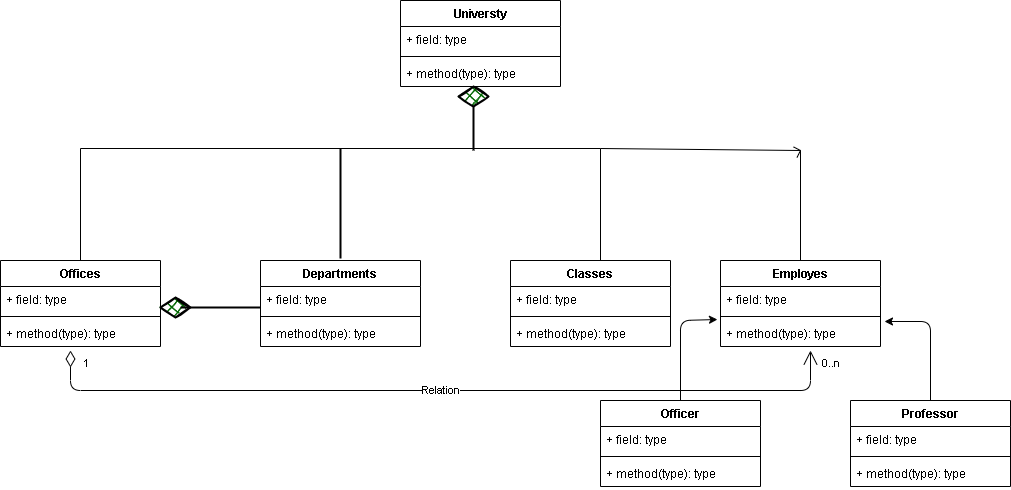

The diagram above was exported from draw.io. Its source (the exported page's mxGraphModel, read from the mxfile embedded in the PNG):
<mxGraphModel dx="1066" dy="401" grid="1" gridSize="10" guides="1" tooltips="1" connect="1" arrows="1" fold="1" page="1" pageScale="1" pageWidth="1169" pageHeight="1654" math="0" shadow="0">
  <root>
    <mxCell id="0" />
    <mxCell id="1" parent="0" />
    <mxCell id="2" value="Universty" style="swimlane;fontStyle=1;align=center;verticalAlign=top;childLayout=stackLayout;horizontal=1;startSize=26;horizontalStack=0;resizeParent=1;resizeParentMax=0;resizeLast=0;collapsible=1;marginBottom=0;" vertex="1" parent="1">
      <mxGeometry x="440" y="40" width="160" height="86" as="geometry" />
    </mxCell>
    <mxCell id="3" value="+ field: type" style="text;strokeColor=none;fillColor=none;align=left;verticalAlign=top;spacingLeft=4;spacingRight=4;overflow=hidden;rotatable=0;points=[[0,0.5],[1,0.5]];portConstraint=eastwest;" vertex="1" parent="2">
      <mxGeometry y="26" width="160" height="26" as="geometry" />
    </mxCell>
    <mxCell id="4" value="" style="line;strokeWidth=1;fillColor=none;align=left;verticalAlign=middle;spacingTop=-1;spacingLeft=3;spacingRight=3;rotatable=0;labelPosition=right;points=[];portConstraint=eastwest;strokeColor=inherit;" vertex="1" parent="2">
      <mxGeometry y="52" width="160" height="8" as="geometry" />
    </mxCell>
    <mxCell id="5" value="+ method(type): type" style="text;strokeColor=none;fillColor=none;align=left;verticalAlign=top;spacingLeft=4;spacingRight=4;overflow=hidden;rotatable=0;points=[[0,0.5],[1,0.5]];portConstraint=eastwest;" vertex="1" parent="2">
      <mxGeometry y="60" width="160" height="26" as="geometry" />
    </mxCell>
    <mxCell id="7" value="Classes" style="swimlane;fontStyle=1;align=center;verticalAlign=top;childLayout=stackLayout;horizontal=1;startSize=26;horizontalStack=0;resizeParent=1;resizeParentMax=0;resizeLast=0;collapsible=1;marginBottom=0;" vertex="1" parent="1">
      <mxGeometry x="550" y="300" width="160" height="86" as="geometry" />
    </mxCell>
    <mxCell id="8" value="+ field: type" style="text;strokeColor=none;fillColor=none;align=left;verticalAlign=top;spacingLeft=4;spacingRight=4;overflow=hidden;rotatable=0;points=[[0,0.5],[1,0.5]];portConstraint=eastwest;" vertex="1" parent="7">
      <mxGeometry y="26" width="160" height="26" as="geometry" />
    </mxCell>
    <mxCell id="9" value="" style="line;strokeWidth=1;fillColor=none;align=left;verticalAlign=middle;spacingTop=-1;spacingLeft=3;spacingRight=3;rotatable=0;labelPosition=right;points=[];portConstraint=eastwest;strokeColor=inherit;" vertex="1" parent="7">
      <mxGeometry y="52" width="160" height="8" as="geometry" />
    </mxCell>
    <mxCell id="10" value="+ method(type): type" style="text;strokeColor=none;fillColor=none;align=left;verticalAlign=top;spacingLeft=4;spacingRight=4;overflow=hidden;rotatable=0;points=[[0,0.5],[1,0.5]];portConstraint=eastwest;" vertex="1" parent="7">
      <mxGeometry y="60" width="160" height="26" as="geometry" />
    </mxCell>
    <mxCell id="11" value="Departments" style="swimlane;fontStyle=1;align=center;verticalAlign=top;childLayout=stackLayout;horizontal=1;startSize=26;horizontalStack=0;resizeParent=1;resizeParentMax=0;resizeLast=0;collapsible=1;marginBottom=0;" vertex="1" parent="1">
      <mxGeometry x="300" y="300" width="160" height="86" as="geometry" />
    </mxCell>
    <mxCell id="12" value="+ field: type" style="text;strokeColor=none;fillColor=none;align=left;verticalAlign=top;spacingLeft=4;spacingRight=4;overflow=hidden;rotatable=0;points=[[0,0.5],[1,0.5]];portConstraint=eastwest;" vertex="1" parent="11">
      <mxGeometry y="26" width="160" height="26" as="geometry" />
    </mxCell>
    <mxCell id="13" value="" style="line;strokeWidth=1;fillColor=none;align=left;verticalAlign=middle;spacingTop=-1;spacingLeft=3;spacingRight=3;rotatable=0;labelPosition=right;points=[];portConstraint=eastwest;strokeColor=inherit;" vertex="1" parent="11">
      <mxGeometry y="52" width="160" height="8" as="geometry" />
    </mxCell>
    <mxCell id="14" value="+ method(type): type" style="text;strokeColor=none;fillColor=none;align=left;verticalAlign=top;spacingLeft=4;spacingRight=4;overflow=hidden;rotatable=0;points=[[0,0.5],[1,0.5]];portConstraint=eastwest;" vertex="1" parent="11">
      <mxGeometry y="60" width="160" height="26" as="geometry" />
    </mxCell>
    <mxCell id="25" value="Offices" style="swimlane;fontStyle=1;align=center;verticalAlign=top;childLayout=stackLayout;horizontal=1;startSize=26;horizontalStack=0;resizeParent=1;resizeParentMax=0;resizeLast=0;collapsible=1;marginBottom=0;" vertex="1" parent="1">
      <mxGeometry x="40" y="300" width="160" height="86" as="geometry" />
    </mxCell>
    <mxCell id="26" value="+ field: type" style="text;strokeColor=none;fillColor=none;align=left;verticalAlign=top;spacingLeft=4;spacingRight=4;overflow=hidden;rotatable=0;points=[[0,0.5],[1,0.5]];portConstraint=eastwest;" vertex="1" parent="25">
      <mxGeometry y="26" width="160" height="26" as="geometry" />
    </mxCell>
    <mxCell id="27" value="" style="line;strokeWidth=1;fillColor=none;align=left;verticalAlign=middle;spacingTop=-1;spacingLeft=3;spacingRight=3;rotatable=0;labelPosition=right;points=[];portConstraint=eastwest;strokeColor=inherit;" vertex="1" parent="25">
      <mxGeometry y="52" width="160" height="8" as="geometry" />
    </mxCell>
    <mxCell id="28" value="+ method(type): type" style="text;strokeColor=none;fillColor=none;align=left;verticalAlign=top;spacingLeft=4;spacingRight=4;overflow=hidden;rotatable=0;points=[[0,0.5],[1,0.5]];portConstraint=eastwest;" vertex="1" parent="25">
      <mxGeometry y="60" width="160" height="26" as="geometry" />
    </mxCell>
    <mxCell id="33" value="" style="rhombus;whiteSpace=wrap;html=1;strokeWidth=2;fillWeight=-1;hachureGap=8;fillStyle=cross-hatch;fillColor=#006600;sketch=1;" vertex="1" parent="1">
      <mxGeometry x="498" y="126" width="30" height="20" as="geometry" />
    </mxCell>
    <mxCell id="63" style="edgeStyle=none;html=1;exitX=0;exitY=1;exitDx=0;exitDy=0;endArrow=openAsync;endFill=0;" edge="1" parent="1" source="43">
      <mxGeometry relative="1" as="geometry">
        <mxPoint x="840" y="190" as="targetPoint" />
      </mxGeometry>
    </mxCell>
    <mxCell id="43" value="" style="shape=partialRectangle;whiteSpace=wrap;html=1;bottom=1;right=1;left=1;top=0;fillColor=none;routingCenterX=-0.5;rotation=-180;" vertex="1" parent="1">
      <mxGeometry x="120" y="188" width="520" height="112" as="geometry" />
    </mxCell>
    <mxCell id="46" value="" style="line;strokeWidth=2;direction=south;html=1;" vertex="1" parent="1">
      <mxGeometry x="375" y="188" width="10" height="110" as="geometry" />
    </mxCell>
    <mxCell id="57" value="" style="rhombus;whiteSpace=wrap;html=1;strokeWidth=2;fillWeight=-1;hachureGap=8;fillStyle=cross-hatch;fillColor=#006600;sketch=1;" vertex="1" parent="1">
      <mxGeometry x="200" y="337" width="30" height="20" as="geometry" />
    </mxCell>
    <mxCell id="58" value="" style="line;strokeWidth=2;html=1;" vertex="1" parent="1">
      <mxGeometry x="220" y="342" width="80" height="10" as="geometry" />
    </mxCell>
    <mxCell id="65" value="" style="edgeStyle=none;html=1;endArrow=openAsync;endFill=0;" edge="1" parent="1" source="59">
      <mxGeometry relative="1" as="geometry">
        <mxPoint x="840" y="190" as="targetPoint" />
      </mxGeometry>
    </mxCell>
    <mxCell id="59" value="Employes" style="swimlane;fontStyle=1;align=center;verticalAlign=top;childLayout=stackLayout;horizontal=1;startSize=26;horizontalStack=0;resizeParent=1;resizeParentMax=0;resizeLast=0;collapsible=1;marginBottom=0;" vertex="1" parent="1">
      <mxGeometry x="760" y="300" width="160" height="86" as="geometry" />
    </mxCell>
    <mxCell id="60" value="+ field: type" style="text;strokeColor=none;fillColor=none;align=left;verticalAlign=top;spacingLeft=4;spacingRight=4;overflow=hidden;rotatable=0;points=[[0,0.5],[1,0.5]];portConstraint=eastwest;" vertex="1" parent="59">
      <mxGeometry y="26" width="160" height="26" as="geometry" />
    </mxCell>
    <mxCell id="61" value="" style="line;strokeWidth=1;fillColor=none;align=left;verticalAlign=middle;spacingTop=-1;spacingLeft=3;spacingRight=3;rotatable=0;labelPosition=right;points=[];portConstraint=eastwest;strokeColor=inherit;" vertex="1" parent="59">
      <mxGeometry y="52" width="160" height="8" as="geometry" />
    </mxCell>
    <mxCell id="62" value="+ method(type): type" style="text;strokeColor=none;fillColor=none;align=left;verticalAlign=top;spacingLeft=4;spacingRight=4;overflow=hidden;rotatable=0;points=[[0,0.5],[1,0.5]];portConstraint=eastwest;" vertex="1" parent="59">
      <mxGeometry y="60" width="160" height="26" as="geometry" />
    </mxCell>
    <mxCell id="67" style="edgeStyle=none;html=1;exitX=0.25;exitY=0.5;exitDx=0;exitDy=0;exitPerimeter=0;entryX=0.25;entryY=0.5;entryDx=0;entryDy=0;entryPerimeter=0;endArrow=openAsync;endFill=0;" edge="1" parent="1" source="46" target="46">
      <mxGeometry relative="1" as="geometry" />
    </mxCell>
    <mxCell id="68" value="" style="line;strokeWidth=2;direction=south;html=1;" vertex="1" parent="1">
      <mxGeometry x="508" y="146" width="10" height="44" as="geometry" />
    </mxCell>
    <mxCell id="78" style="edgeStyle=none;html=1;endArrow=classic;endFill=1;entryX=-0.019;entryY=-0.038;entryDx=0;entryDy=0;entryPerimeter=0;" edge="1" parent="1" source="70" target="62">
      <mxGeometry relative="1" as="geometry">
        <mxPoint x="720" y="400" as="targetPoint" />
        <Array as="points">
          <mxPoint x="720" y="360" />
        </Array>
      </mxGeometry>
    </mxCell>
    <mxCell id="70" value="Officer" style="swimlane;fontStyle=1;align=center;verticalAlign=top;childLayout=stackLayout;horizontal=1;startSize=26;horizontalStack=0;resizeParent=1;resizeParentMax=0;resizeLast=0;collapsible=1;marginBottom=0;" vertex="1" parent="1">
      <mxGeometry x="640" y="440" width="160" height="86" as="geometry" />
    </mxCell>
    <mxCell id="71" value="+ field: type" style="text;strokeColor=none;fillColor=none;align=left;verticalAlign=top;spacingLeft=4;spacingRight=4;overflow=hidden;rotatable=0;points=[[0,0.5],[1,0.5]];portConstraint=eastwest;" vertex="1" parent="70">
      <mxGeometry y="26" width="160" height="26" as="geometry" />
    </mxCell>
    <mxCell id="72" value="" style="line;strokeWidth=1;fillColor=none;align=left;verticalAlign=middle;spacingTop=-1;spacingLeft=3;spacingRight=3;rotatable=0;labelPosition=right;points=[];portConstraint=eastwest;strokeColor=inherit;" vertex="1" parent="70">
      <mxGeometry y="52" width="160" height="8" as="geometry" />
    </mxCell>
    <mxCell id="73" value="+ method(type): type" style="text;strokeColor=none;fillColor=none;align=left;verticalAlign=top;spacingLeft=4;spacingRight=4;overflow=hidden;rotatable=0;points=[[0,0.5],[1,0.5]];portConstraint=eastwest;" vertex="1" parent="70">
      <mxGeometry y="60" width="160" height="26" as="geometry" />
    </mxCell>
    <mxCell id="79" style="edgeStyle=none;html=1;endArrow=classic;endFill=1;entryX=1.025;entryY=0.038;entryDx=0;entryDy=0;entryPerimeter=0;" edge="1" parent="1" source="74" target="62">
      <mxGeometry relative="1" as="geometry">
        <mxPoint x="960" y="360" as="targetPoint" />
        <Array as="points">
          <mxPoint x="970" y="361" />
        </Array>
      </mxGeometry>
    </mxCell>
    <mxCell id="74" value="Professor" style="swimlane;fontStyle=1;align=center;verticalAlign=top;childLayout=stackLayout;horizontal=1;startSize=26;horizontalStack=0;resizeParent=1;resizeParentMax=0;resizeLast=0;collapsible=1;marginBottom=0;" vertex="1" parent="1">
      <mxGeometry x="890" y="440" width="160" height="86" as="geometry" />
    </mxCell>
    <mxCell id="75" value="+ field: type" style="text;strokeColor=none;fillColor=none;align=left;verticalAlign=top;spacingLeft=4;spacingRight=4;overflow=hidden;rotatable=0;points=[[0,0.5],[1,0.5]];portConstraint=eastwest;" vertex="1" parent="74">
      <mxGeometry y="26" width="160" height="26" as="geometry" />
    </mxCell>
    <mxCell id="76" value="" style="line;strokeWidth=1;fillColor=none;align=left;verticalAlign=middle;spacingTop=-1;spacingLeft=3;spacingRight=3;rotatable=0;labelPosition=right;points=[];portConstraint=eastwest;strokeColor=inherit;" vertex="1" parent="74">
      <mxGeometry y="52" width="160" height="8" as="geometry" />
    </mxCell>
    <mxCell id="77" value="+ method(type): type" style="text;strokeColor=none;fillColor=none;align=left;verticalAlign=top;spacingLeft=4;spacingRight=4;overflow=hidden;rotatable=0;points=[[0,0.5],[1,0.5]];portConstraint=eastwest;" vertex="1" parent="74">
      <mxGeometry y="60" width="160" height="26" as="geometry" />
    </mxCell>
    <mxCell id="80" value="Relation" style="endArrow=open;html=1;endSize=12;startArrow=diamondThin;startSize=14;startFill=0;edgeStyle=orthogonalEdgeStyle;exitX=0.5;exitY=1.154;exitDx=0;exitDy=0;exitPerimeter=0;" edge="1" parent="1">
      <mxGeometry relative="1" as="geometry">
        <mxPoint x="110" y="390.004" as="sourcePoint" />
        <mxPoint x="850" y="390" as="targetPoint" />
        <Array as="points">
          <mxPoint x="110" y="430" />
          <mxPoint x="850" y="430" />
        </Array>
      </mxGeometry>
    </mxCell>
    <mxCell id="81" value="0..n" style="edgeLabel;resizable=0;html=1;align=left;verticalAlign=top;" connectable="0" vertex="1" parent="80">
      <mxGeometry x="-1" relative="1" as="geometry">
        <mxPoint x="750" as="offset" />
      </mxGeometry>
    </mxCell>
    <mxCell id="82" value="1" style="edgeLabel;resizable=0;html=1;align=right;verticalAlign=top;" connectable="0" vertex="1" parent="80">
      <mxGeometry x="1" relative="1" as="geometry">
        <mxPoint x="-720" as="offset" />
      </mxGeometry>
    </mxCell>
  </root>
</mxGraphModel>